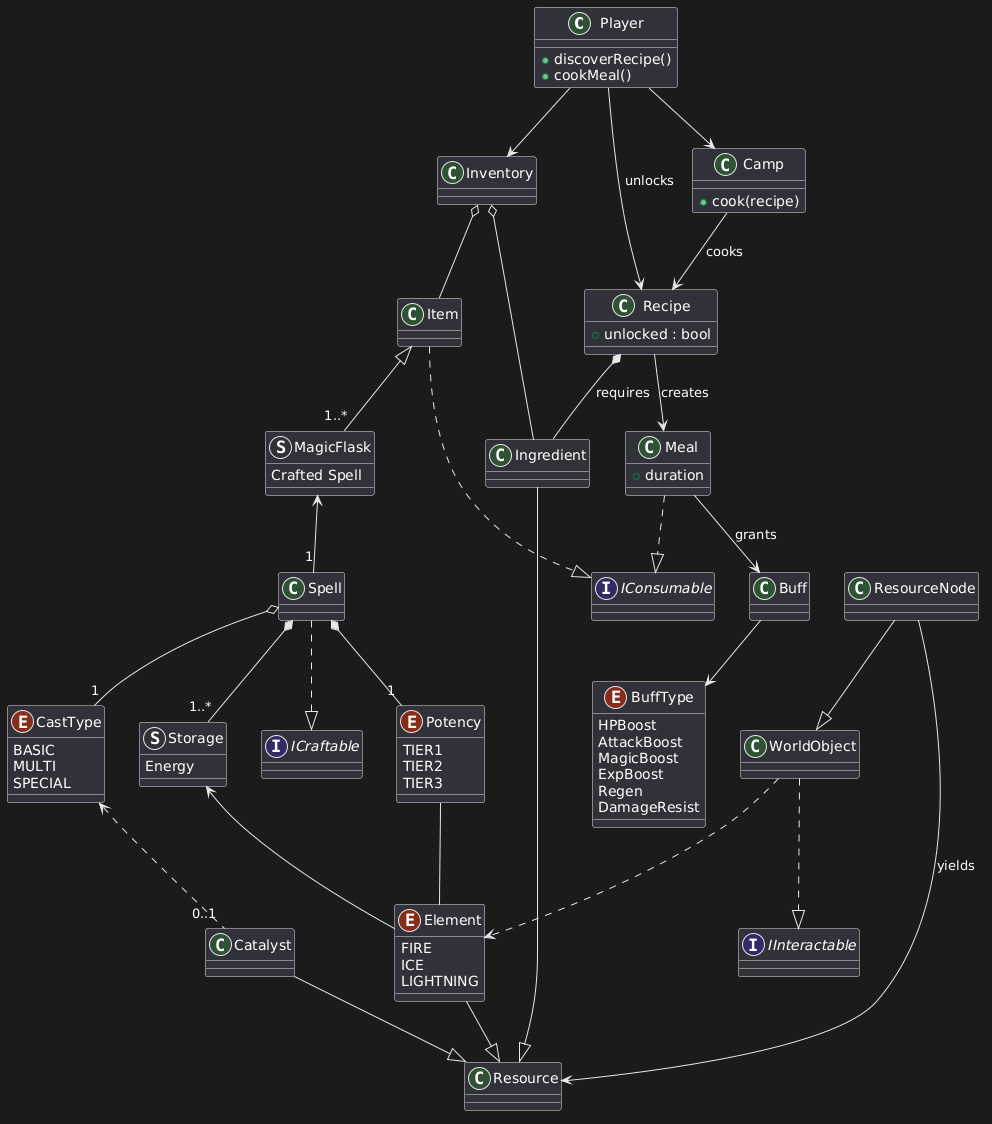

The diagram above was rendered by PlantUML. Its source (embedded in the PNG):
@startuml
' Player

class Player {
+ discoverRecipe()
+ cookMeal()
}

class Camp {
+ cook(recipe)
}

class Inventory

Player --> Inventory
Player --> Camp

Inventory o-- Item

' Interfaces

interface IInteractable
interface IConsumable
interface ICraftable

' Resources

class WorldObject
class ResourceNode
class Resource
class Ingredient

WorldObject ..|> IInteractable
ResourceNode --|> WorldObject
ResourceNode --> Resource : yields

' Resource hierarchy (NIEUW)
Ingredient --|> Resource

' Cooking

class Recipe {
+ unlocked : bool
}

class Meal {
+ duration
}

class Buff

enum BuffType {
HPBoost
AttackBoost
MagicBoost
ExpBoost
Regen
DamageResist
}

Recipe *-- Ingredient : requires
Player --> Recipe : unlocks

Camp --> Recipe : cooks
Recipe --> Meal : creates

Meal ..|> IConsumable
Meal --> Buff : grants
Buff --> BuffType

Inventory o-- Ingredient

' Magic

struct Storage { 
Energy
}

struct MagicFlask {
Crafted Spell
}

class Item
class Catalyst
class Spell

enum Element {
FIRE 
ICE
LIGHTNING
}

enum Potency {
TIER1
TIER2
TIER3
}

enum CastType {
BASIC
MULTI
SPECIAL
}

' Interfaces
Item ..|> IConsumable
Spell ..|> ICraftable

' Resource hierarchy (NIEUW)
Element --|> Resource
Catalyst --|> Resource

' Magic relations
Item <|-- "1..*" MagicFlask
MagicFlask <-- "1" Spell

Spell *-- "1..*" Storage
Spell *-- "1" Potency
Spell o-- "1" CastType
CastType <.. "0..1" Catalyst

' Element usage
Storage <-- Element
WorldObject ..> Element
Potency -- Element
@enduml